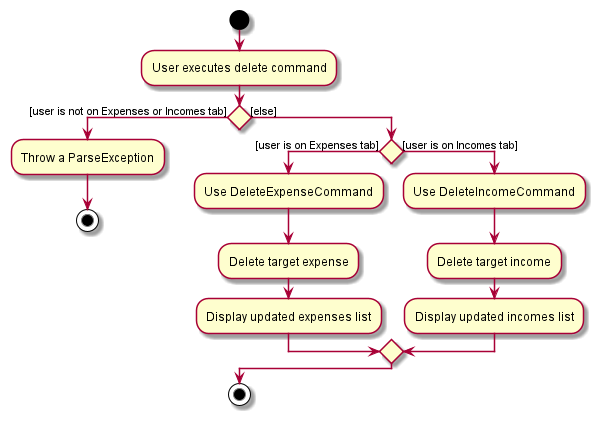

The diagram above was rendered by PlantUML. Its source (embedded in the PNG):
@startuml
start
:User executes delete command;

if () then ([user is not on Expenses or Incomes tab])
    :Throw a ParseException;
    stop
else ([else])
    if () then ([user is on Expenses tab])
        :Use DeleteExpenseCommand;
        :Delete target expense;
        :Display updated expenses list;
    else ([user is on Incomes tab])
        :Use DeleteIncomeCommand;
        :Delete target income;
        :Display updated incomes list;
    endif
endif

stop
@enduml